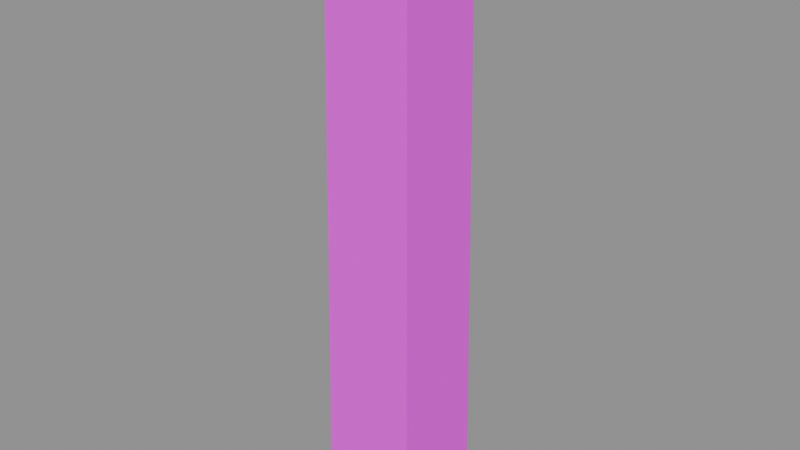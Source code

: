 # Source: fence_post.blend  (saved by Blender 5.3.31; exported with 4.5.12 LTS)
import bpy
from mathutils import Matrix  # noqa: F401  (used for matrix-valued properties, if any)

bpy.ops.wm.read_factory_settings(use_empty=True)
scene = bpy.context.scene
scene.name = 'Scene'

# ---- images (referenced by path relative to the original .blend; pixels are not part of the script)
import os
ASSET_DIR = os.environ.get("B2B_ASSET_DIR", "")  # directory of the original .blend (textures are referenced by path, not embedded)
HERE = os.path.dirname(os.path.abspath(__file__))  # packed textures are extracted next to this script under _unpacked/

def load_image(name, relpath, width, height, colorspace="sRGB"):
    """Load a texture the original file referenced (path relative to the .blend, or extracted next to this script)."""
    p = next((c for c in (os.path.join(HERE, relpath), os.path.join(ASSET_DIR, relpath)) if relpath and os.path.exists(c)), "")
    if p:
        img = bpy.data.images.load(p, check_existing=True)
        img.name = name
    else:  # same state as the original file: an image datablock whose file is absent (Cycles renders it pink)
        img = bpy.data.images.new(name, width, height)
        img.source = "FILE"
        img.filepath = "//" + (relpath or name)
    img.colorspace_settings.name = colorspace
    return img
img_village_palette_png = load_image('village_palette.png', 'village_palette.png', 1024, 1024, 'sRGB')

# ---- materials (node trees are filled in below, after node groups)
mat_villagepalette = bpy.data.materials.new('VillagePalette')

# ---- material node trees
mat_villagepalette.use_nodes = True; mat_villagepalette.node_tree.nodes.clear()
_N = mat_villagepalette.node_tree.nodes; _L = mat_villagepalette.node_tree.links
n0 = _N.new('ShaderNodeBsdfPrincipled'); n0.name = 'Principled BSDF'; n0.location = (-200, 100)
n0.inputs[2].default_value = 0.9
n0.inputs[10].default_value = 0.005
n1 = _N.new('ShaderNodeOutputMaterial'); n1.name = 'Material Output'; n1.location = (200, 100)
n2 = _N.new('ShaderNodeTexImage'); n2.name = 'Image Texture'; n2.location = (-320, 300)
n2.image = img_village_palette_png
_L.new(n0.outputs[0], n1.inputs[0])
_L.new(n2.outputs[0], n0.inputs[0])
n1.is_active_output = True

# ---- meshes
me_fence_post = bpy.data.meshes.new('fence_post')
me_fence_post.from_pydata([(-0.375, -0.375, -1.0), (0.375, -0.375, -1.0), (0.375, 0.375, -1.0), (-0.375, 0.375, -1.0), (-0.3225, -0.3225, 3.6), (0.3225, -0.3225, 3.6), (0.3225, 0.3225, 3.6), (-0.3225, 0.3225, 3.6)], [], [(0, 3, 2, 1), (4, 5, 6, 7), (0, 1, 5, 4), (1, 2, 6, 5), (2, 3, 7, 6), (3, 0, 4, 7)])
_uv = me_fence_post.uv_layers.new(name='UVMap')
_uv.uv.foreach_set('vector', [0.1328, 0.3819, 0.1328, 0.3819, 0.1328, 0.3819, 0.1328, 0.3819, 0.1328, 0.5619, 0.1328, 0.5619, 0.1328, 0.5619, 0.1328, 0.5619, 0.1328, 0.3819, 0.1328, 0.3819, 0.1328, 0.5619, 0.1328, 0.5619, 0.1328, 0.3819, 0.1328, 0.3819, 0.1328, 0.5619, 0.1328, 0.5619, 0.1328, 0.3819, 0.1328, 0.3819, 0.1328, 0.5619, 0.1328, 0.5619, 0.1328, 0.3819, 0.1328, 0.3819, 0.1328, 0.5619, 0.1328, 0.5619])
me_fence_post.materials.append(mat_villagepalette)
me_fence_post.update()

# ---- objects
ob_fence_post = bpy.data.objects.new('fence_post', me_fence_post)

# ---- transforms, parenting, visibility, modifiers, constraints
ob_fence_post.location = (0.0, 0.0, 0.0)

# ---- collection membership
scene.collection.objects.link(ob_fence_post)

# ---- scene / render settings (as saved in the file)
scene.frame_start = 1; scene.frame_end = 250; scene.frame_set(1)
scene.render.engine = 'BLENDER_EEVEE_NEXT'
scene.render.bake_bias = 0.0
scene.render.bake_samples = 0
scene.render.compositor_device = 'GPU'
scene.eevee.use_volume_custom_range = False
scene.eevee.fast_gi_thickness_near = 0.1
scene.eevee.fast_gi_thickness_far = 0.0
scene.eevee.ray_tracing_options.screen_trace_thickness = 0.1
bpy.context.view_layer.update()

# ---- added for rendering (the .blend has no active camera and no usable light): camera, sun + grey world if the file has none
cam_auto = bpy.data.cameras.new('AutoCamera')
cam_auto.lens = 50.0
cam_auto.sensor_width = 36.0
cam_auto.clip_end = 1000.0
ob_auto_camera = bpy.data.objects.new('AutoCamera', cam_auto)
scene.collection.objects.link(ob_auto_camera)
ob_auto_camera.location = (4.36771, -5.24125, 4.79417)
ob_auto_camera.rotation_euler = (1.09748, -7.21219e-08, 0.694738)
scene.camera = ob_auto_camera
light_auto_sun = bpy.data.lights.new('AutoSun', 'SUN')
light_auto_sun.energy = 3.0
light_auto_sun.angle = 0.0523599
ob_auto_sun = bpy.data.objects.new('AutoSun', light_auto_sun)
scene.collection.objects.link(ob_auto_sun)
ob_auto_sun.rotation_euler = (0.872665, 0.174533, 0.523599)
if scene.world is None:
    world_auto = bpy.data.worlds.new('AutoWorld')
    world_auto.color = (0.3, 0.3, 0.3)
    scene.world = world_auto
bpy.context.view_layer.update()

